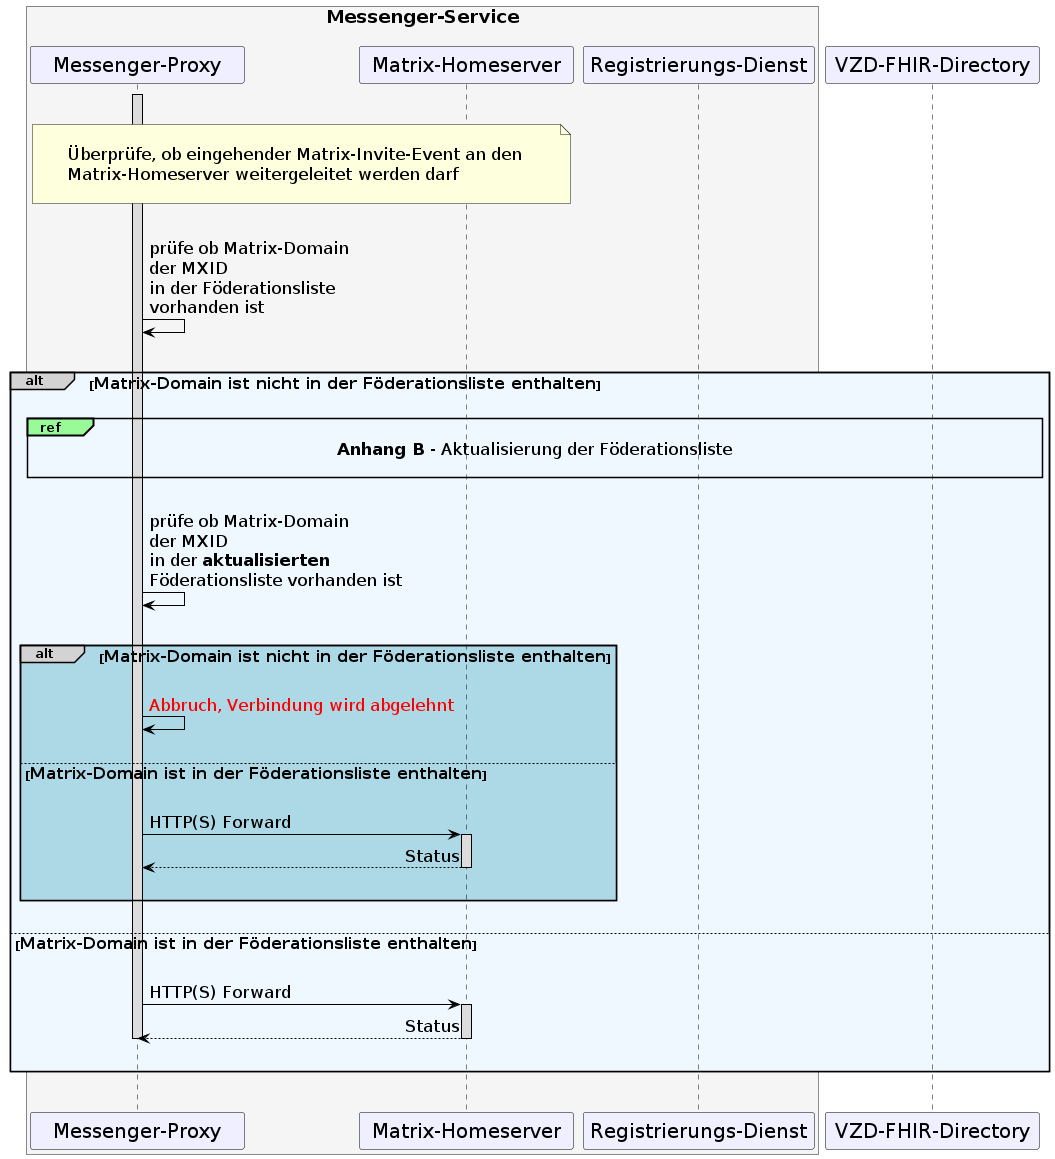

The diagram above was rendered by PlantUML. Its source (embedded in the PNG):
@startuml
skinparam sequenceMessageAlign direction
skinparam minClassWidth 200
skinparam BoxPadding 1
skinparam sequenceReferenceHeaderBackgroundColor palegreen
scale max 2048 width

skinparam sequence {
ArrowColor black
ArrowFontSize 17
ActorBorderColor black
LifeLineBorderColor black
LifeLineBackgroundColor Gainsboro

ParticipantBorderColor Motivation
ParticipantBackgroundColor Motivation
ParticipantFontName Impact
ParticipantFontSize 20
ParticipantFontColor black
ParticipantBorderColor Black
ParticipantBackgroundColor MOTIVATION

ActorBackgroundColor Gainsboro
ActorFontColor black
ActorFontSize 20
ActorFontName Aapex
}
    box <size:18>Messenger-Service\n#WhiteSmoke
    participant MP as "Messenger-Proxy"
    participant MH as "Matrix-Homeserver"
    participant RD as "Registrierungs-Dienst"
    end box
    participant VZD as "VZD-FHIR-Directory"

|||
note over MP, MH: \n<size:17>Überprüfe, ob eingehender Matrix-Invite-Event an den \n<size:17>Matrix-Homeserver weitergeleitet werden darf</size>\n
|||

    Activate MP
  MP->MP: prüfe ob Matrix-Domain \nder MXID \nin der Föderationsliste \nvorhanden ist

|||
alt#LightGrey #AliceBlue <size:16>Matrix-Domain ist nicht in der Föderationsliste enthalten</size>
|||  

  ref over MP, VZD: <size:17>**Anhang B** - Aktualisierung der Föderationsliste</size>\n 
  |||
  MP->MP: prüfe ob Matrix-Domain \nder MXID \nin der **aktualisierten** \nFöderationsliste vorhanden ist
  |||

    alt#LightGrey #LightBlue <size:16>Matrix-Domain ist nicht in der Föderationsliste enthalten</size>
      |||
      MP->MP: <font color=red>Abbruch, Verbindung wird abgelehnt</font>
      ||| 
      else <size:16>Matrix-Domain ist in der Föderationsliste enthalten</size>
      |||
         MP->MH: HTTP(S) Forward
          Activate MH
        MH-->MP: Status
          Deactivate MH
      |||
    end

  |||
  else <size:16>Matrix-Domain ist in der Föderationsliste enthalten</size>
    ||| 
    MP->MH: HTTP(S) Forward
      Activate MH
    MH-->MP: Status
      Deactivate MH
      Deactivate MP
    ||| 

end
|||
@enduml